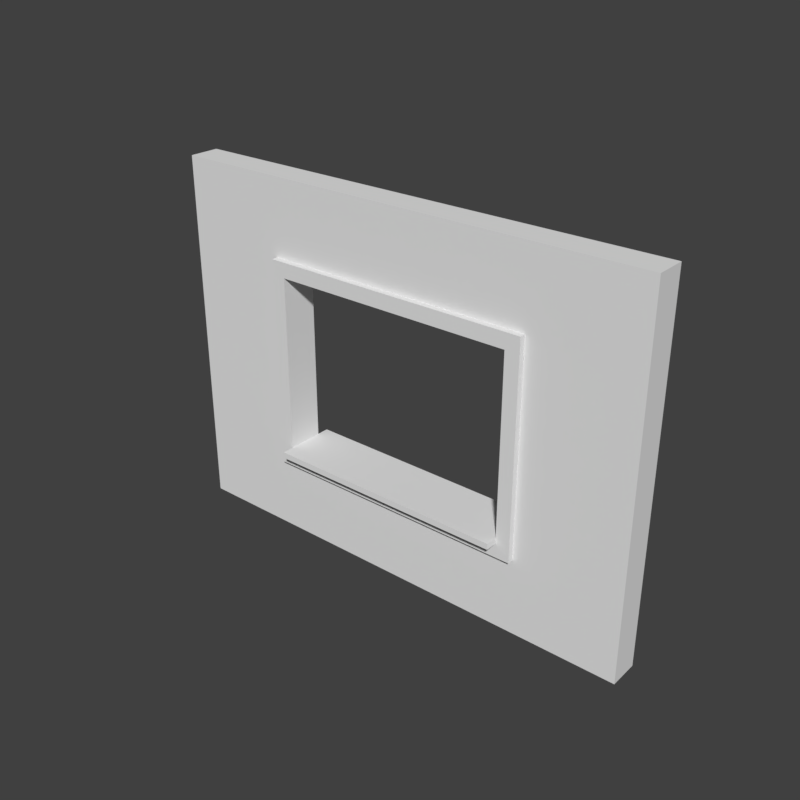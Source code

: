 # Source: SM_Wall_Window_Detail_3x4x0-250.blend  (saved by Blender 2.79.0; exported with 4.5.12 LTS)
import bpy
from mathutils import Matrix  # noqa: F401  (used for matrix-valued properties, if any)

bpy.ops.wm.read_factory_settings(use_empty=True)
scene = bpy.context.scene
scene.name = 'Scene'

# ---- collections
col_collection_1 = bpy.data.collections.new('Collection 1'); scene.collection.children.link(col_collection_1)

# ---- world
world_world = bpy.data.worlds.new('World'); scene.world = world_world
world_world.color = (0.05088, 0.05088, 0.05088)
world_world.use_sun_shadow = False
world_world.sun_shadow_jitter_overblur = 0.0
world_world.cycles.sampling_method = 'MANUAL'

# ---- meshes
me_sm_wall_window_detail_3x4x0_250 = bpy.data.meshes.new('SM_Wall_Window_Detail_3x4x0-250')
me_sm_wall_window_detail_3x4x0_250.from_pydata([(0.0, 0.0, 0.0), (4.0, 0.0, 0.0), (4.0, 3.0, 0.0), (0.0, 3.0, 0.0), (2.0, 0.0, 0.0), (4.0, 1.5, 0.0), (2.0, 3.0, 0.0), (0.0, 1.5, 0.0), (3.0, 0.0, 0.25), (3.0, 0.0, 0.0), (4.0, 2.25, 0.0), (1.0, 3.0, 0.0), (0.0, 2.25, 0.0), (1.0, 0.0, 0.0), (4.0, 0.75, 0.0), (3.0, 3.0, 0.0), (0.0, 0.75, 0.0), (1.0, 1.5, 0.0), (3.0, 1.5, 0.0), (2.0, 0.75, 0.0), (2.0, 2.25, 0.0), (3.0, 2.25, 0.0), (3.0, 0.75, 0.0), (1.0, 0.75, 0.0), (1.0, 2.25, 0.0), (4.0, 0.0, 0.25), (4.0, 2.25, 0.25), (4.0, 3.0, 0.25), (1.0, 3.0, 0.25), (0.0, 3.0, 0.25), (0.0, 2.25, 0.25), (1.0, 0.0, 0.25), (2.0, 0.0, 0.25), (4.0, 0.75, 0.25), (4.0, 1.5, 0.25), (3.0, 3.0, 0.25), (2.0, 3.0, 0.25), (0.0, 0.75, 0.25), (0.0, 1.5, 0.25), (1.0, 1.5, 0.25), (0.0, 0.0, 0.25), (3.0, 1.5, 0.25), (2.0, 2.25, 0.25), (3.0, 2.25, 0.25), (3.0, 0.75, 0.25), (1.0, 0.75, 0.25), (1.0, 2.25, 0.25), (4.0, 2.375, 0.0), (0.0, 2.375, 0.0), (0.0, 2.375, 0.25), (4.0, 2.375, 0.25), (2.0, 2.375, 0.0), (3.0, 2.375, 0.0), (1.0, 2.375, 0.0), (2.0, 2.375, 0.25), (3.0, 2.375, 0.25), (1.0, 2.375, 0.25), (0.8841, 3.0, 0.0), (0.8841, 1.5, 0.0), (0.8841, 3.0, 0.25), (0.8841, 0.0, 0.0), (0.8841, 0.75, 0.0), (0.8841, 2.25, 0.0), (0.8841, 1.5, 0.25), (0.8841, 0.0, 0.25), (0.8841, 0.75, 0.25), (0.8841, 2.25, 0.25), (0.8841, 2.375, 0.25), (0.8841, 2.375, 0.0), (3.116, 0.0, 0.0), (3.116, 3.0, 0.0), (3.116, 1.5, 0.0), (3.116, 0.0, 0.25), (3.116, 2.25, 0.0), (3.116, 0.75, 0.0), (3.116, 3.0, 0.25), (3.116, 1.5, 0.25), (3.116, 2.25, 0.25), (3.116, 0.75, 0.25), (3.116, 2.375, 0.25), (3.116, 2.375, 0.0), (2.0, 0.6324, 0.0), (4.0, 0.6324, 0.0), (0.0, 0.6324, 0.0), (3.0, 0.6324, 0.0), (1.0, 0.6324, 0.0), (2.0, 0.6324, 0.25), (4.0, 0.6324, 0.25), (0.0, 0.6324, 0.25), (3.0, 0.6324, 0.25), (1.0, 0.6324, 0.25), (0.8841, 0.6324, 0.25), (0.8841, 0.6324, 0.0), (3.116, 0.6324, 0.25), (3.116, 0.6324, 0.0), (3.116, 1.5, 0.3), (3.0, 1.5, 0.3), (2.0, 2.375, 0.3), (2.0, 2.25, 0.3), (3.0, 2.25, 0.3), (3.116, 2.25, 0.3), (3.0, 2.375, 0.3), (3.0, 0.75, 0.3), (2.0, 0.75, 0.3), (3.116, 0.75, 0.3), (1.0, 0.75, 0.3), (1.0, 1.5, 0.3), (1.0, 2.25, 0.3), (1.0, 2.375, 0.3), (3.116, 2.375, 0.3), (0.8841, 1.5, 0.3), (0.8841, 0.75, 0.3), (0.8841, 2.25, 0.3), (0.8841, 2.375, 0.3), (2.0, 0.6324, 0.3), (3.0, 0.6324, 0.3), (1.0, 0.6324, 0.3), (0.8841, 0.6324, 0.3), (3.116, 0.6324, 0.3), (3.0, 0.8, 0.0), (2.0, 0.8, 0.0), (1.0, 0.8, 0.0), (3.0, 0.8, 0.25), (2.0, 0.8, 0.25), (1.0, 0.8, 0.25), (2.0, 0.8, 0.3), (1.0, 0.8, 0.3), (3.0, 0.8, 0.3), (1.0, 0.75, 0.4), (1.0, 0.8, 0.4), (3.0, 0.75, 0.4), (2.0, 0.75, 0.4), (3.0, 0.8, 0.4), (2.0, 0.8, 0.4), (3.0, 0.75, -0.1), (2.0, 0.75, -0.1), (1.0, 0.75, -0.1), (3.0, 0.8, -0.1), (2.0, 0.8, -0.1), (1.0, 0.8, -0.1)], [], [(68, 48, 3, 57), (61, 16, 7, 58), (86, 89, 115, 114), (52, 51, 6, 15), (55, 35, 36, 54), (71, 18, 21, 73), (80, 52, 15, 70), (84, 81, 19, 22), (94, 84, 22, 74), (74, 22, 18, 71), (92, 83, 16, 61), (81, 85, 23, 19), (65, 63, 38, 37), (58, 7, 12, 62), (67, 59, 29, 49), (51, 53, 11, 6), (79, 75, 35, 55), (89, 93, 118, 115), (125, 126, 129, 133), (78, 76, 95, 104), (91, 65, 37, 88), (45, 39, 106, 105), (63, 66, 30, 38), (54, 36, 28, 56), (102, 44, 122, 127), (15, 6, 36, 35), (6, 11, 28, 36), (7, 16, 37, 38), (24, 20, 42, 46), (69, 1, 25, 72), (12, 7, 38, 30), (17, 24, 46, 39), (47, 2, 27, 50), (60, 13, 31, 64), (18, 22, 44, 41), (20, 21, 43, 42), (57, 3, 29, 59), (82, 14, 33, 87), (48, 12, 30, 49), (70, 15, 35, 75), (45, 105, 126, 124), (21, 18, 41, 43), (13, 4, 32, 31), (83, 0, 40, 88), (4, 9, 8, 32), (14, 5, 34, 33), (23, 17, 39, 45), (5, 10, 26, 34), (3, 48, 49, 29), (10, 47, 50, 26), (56, 67, 113, 108), (76, 77, 100, 95), (20, 24, 53, 51), (66, 67, 49, 30), (73, 21, 52, 80), (90, 86, 114, 116), (21, 20, 51, 52), (62, 12, 48, 68), (24, 62, 68, 53), (43, 41, 96, 99), (11, 57, 59, 28), (0, 60, 64, 40), (66, 63, 110, 112), (22, 19, 135, 134), (56, 28, 59, 67), (17, 58, 62, 24), (93, 78, 104, 118), (85, 92, 61, 23), (23, 61, 58, 17), (53, 68, 57, 11), (10, 73, 80, 47), (26, 50, 79, 77), (2, 70, 75, 27), (9, 69, 72, 8), (33, 34, 76, 78), (87, 33, 78, 93), (50, 27, 75, 79), (14, 74, 71, 5), (82, 94, 74, 14), (47, 80, 70, 2), (5, 71, 73, 10), (34, 26, 77, 76), (1, 69, 94, 82), (25, 87, 93, 72), (13, 60, 92, 85), (31, 90, 91, 64), (16, 83, 88, 37), (1, 82, 87, 25), (32, 86, 90, 31), (64, 91, 88, 40), (72, 93, 89, 8), (8, 89, 86, 32), (4, 13, 85, 81), (60, 0, 83, 92), (69, 9, 84, 94), (9, 4, 81, 84), (95, 100, 99, 96), (115, 102, 103, 114), (118, 104, 102, 115), (104, 95, 96, 102), (114, 103, 105, 116), (98, 97, 108, 107), (100, 109, 101, 99), (99, 101, 97, 98), (107, 108, 113, 112), (106, 107, 112, 110), (116, 105, 111, 117), (105, 106, 110, 111), (55, 54, 97, 101), (46, 42, 98, 107), (63, 65, 111, 110), (67, 66, 112, 113), (91, 90, 116, 117), (39, 46, 107, 106), (65, 91, 117, 111), (41, 44, 102, 96), (42, 43, 99, 98), (54, 56, 108, 97), (77, 79, 109, 100), (79, 55, 101, 109), (122, 123, 125, 127), (119, 120, 123, 122), (120, 121, 124, 123), (123, 124, 126, 125), (121, 120, 138, 139), (44, 22, 119, 122), (23, 45, 124, 121), (126, 105, 128, 129), (131, 130, 132, 133), (128, 131, 133, 129), (102, 127, 132, 130), (103, 102, 130, 131), (127, 125, 133, 132), (105, 103, 131, 128), (134, 135, 138, 137), (135, 136, 139, 138), (119, 22, 134, 137), (23, 121, 139, 136), (19, 23, 136, 135), (120, 119, 137, 138)])
me_sm_wall_window_detail_3x4x0_250.use_remesh_preserve_volume = False
me_sm_wall_window_detail_3x4x0_250.use_remesh_preserve_attributes = False
me_sm_wall_window_detail_3x4x0_250.use_mirror_vertex_groups = False
me_sm_wall_window_detail_3x4x0_250.update()

# ---- objects
ob_sm_wall_window_detail_3x4x0_250 = bpy.data.objects.new('SM_Wall_Window_Detail_3x4x0-250', me_sm_wall_window_detail_3x4x0_250)

# ---- transforms, parenting, visibility, modifiers, constraints
ob_sm_wall_window_detail_3x4x0_250.location = (0.0, 0.0, 0.0)
ob_sm_wall_window_detail_3x4x0_250.rotation_euler = (1.571, -0.0, 0.0)
ob_sm_wall_window_detail_3x4x0_250.lineart.crease_threshold = 0.0

# ---- collection membership
col_collection_1.objects.link(ob_sm_wall_window_detail_3x4x0_250)

# ---- scene / render settings (as saved in the file)
scene.frame_start = 1; scene.frame_end = 250; scene.frame_set(1)
scene.render.engine = 'CYCLES'
scene.render.resolution_x = 1024
scene.render.resolution_y = 1024
scene.render.resolution_percentage = 50
scene.render.dither_intensity = 0.0
scene.cycles.use_denoising = False
scene.cycles.samples = 128
scene.cycles.sampling_pattern = 'TABULATED_SOBOL'
scene.cycles.use_adaptive_sampling = False
scene.cycles.use_light_tree = False
scene.cycles.blur_glossy = 0.0
scene.cycles.sample_clamp_indirect = 0.0
scene.view_settings.view_transform = 'Standard'
bpy.context.view_layer.update()

# ---- added for rendering (the .blend has no active camera and no usable light): camera, sun
cam_auto = bpy.data.cameras.new('AutoCamera')
cam_auto.lens = 50.0
cam_auto.sensor_width = 36.0
cam_auto.clip_end = 1000.0
ob_auto_camera = bpy.data.objects.new('AutoCamera', cam_auto)
scene.collection.objects.link(ob_auto_camera)
ob_auto_camera.location = (6.6492, -5.72904, 5.21936)
ob_auto_camera.rotation_euler = (1.09748, -7.21219e-08, 0.694738)
scene.camera = ob_auto_camera
light_auto_sun = bpy.data.lights.new('AutoSun', 'SUN')
light_auto_sun.energy = 3.0
light_auto_sun.angle = 0.0523599
ob_auto_sun = bpy.data.objects.new('AutoSun', light_auto_sun)
scene.collection.objects.link(ob_auto_sun)
ob_auto_sun.rotation_euler = (0.872665, 0.174533, 0.523599)
bpy.context.view_layer.update()
